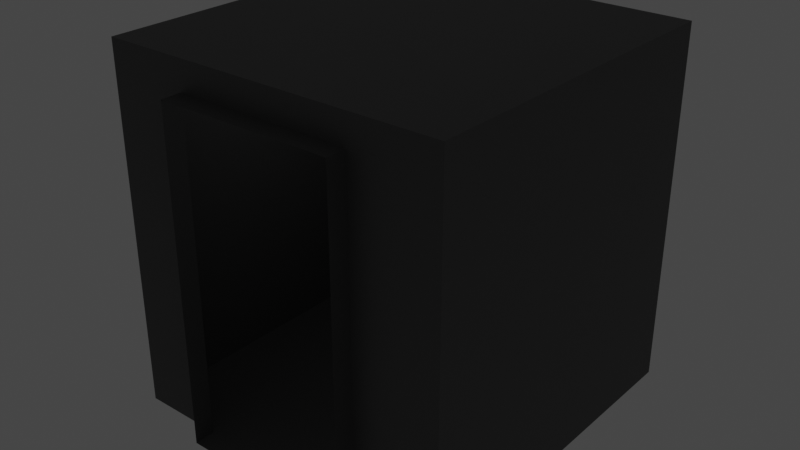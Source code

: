 # Source: Elevator.blend  (saved by Blender 3.6.11; exported with 4.5.12 LTS)
import bpy
from mathutils import Matrix  # noqa: F401  (used for matrix-valued properties, if any)

bpy.ops.wm.read_factory_settings(use_empty=True)
scene = bpy.context.scene
scene.name = 'Scene'

# ---- collections
col_collection = bpy.data.collections.new('Collection'); scene.collection.children.link(col_collection)

# ---- materials (node trees are filled in below, after node groups)
mat_elecdoorframe = bpy.data.materials.new('ElecDoorFrame')
mat_elecdoorframe.use_backface_culling = True
mat_elecdoorframe.use_transparent_shadow = False

# ---- material node trees
mat_elecdoorframe.use_nodes = True; mat_elecdoorframe.node_tree.nodes.clear()
_N = mat_elecdoorframe.node_tree.nodes; _L = mat_elecdoorframe.node_tree.links
n0 = _N.new('ShaderNodeBsdfPrincipled'); n0.name = 'Principled BSDF'; n0.location = (10, 300)
n0.distribution = 'GGX'
n0.subsurface_method = 'RANDOM_WALK_SKIN'
n0.inputs[0].default_value = (0.08438, 0.08438, 0.08438, 1.0)
n0.inputs[3].default_value = 1.45
n0.inputs[27].default_value = (0.0, 0.0, 0.0, 1.0)
n0.inputs[28].default_value = 1.0
n1 = _N.new('ShaderNodeOutputMaterial'); n1.name = 'Material Output'; n1.location = (300, 300)
_L.new(n0.outputs[0], n1.inputs[0])
n1.is_active_output = True

# ---- world
world_world = bpy.data.worlds.new('World'); scene.world = world_world
world_world.use_nodes = True; world_world.node_tree.nodes.clear()
_N = world_world.node_tree.nodes; _L = world_world.node_tree.links
n0 = _N.new('ShaderNodeOutputWorld'); n0.name = 'World Output'; n0.location = (300, 300)
n1 = _N.new('ShaderNodeBackground'); n1.name = 'Background'; n1.location = (10, 300)
n1.inputs[0].default_value = (0.05088, 0.05088, 0.05088, 1.0)
_L.new(n1.outputs[0], n0.inputs[0])
n0.is_active_output = True
world_world.color = (0.05088, 0.05088, 0.05088)
world_world.use_sun_shadow = False
world_world.sun_shadow_jitter_overblur = 0.0

# ---- lights
light_point = bpy.data.lights.new('Point', 'POINT')
light_point.transmission_factor = 0.0
light_point.shadow_maximum_resolution = 0.006
light_point.use_absolute_resolution = True

# ---- meshes
me_cube_002 = bpy.data.meshes.new('Cube.002')
me_cube_002.from_pydata([(-1.0, -0.9661, -0.9914), (-1.0, -0.9661, 1.0), (-1.0, 1.034, -0.9914), (-1.0, 1.034, 1.0), (1.0, -0.9661, -0.9914), (1.0, -0.9661, 1.0), (1.0, 1.034, -0.9914), (1.0, 1.034, 1.0), (0.4992, 1.034, -0.9914), (-0.5181, 1.034, -0.9914), (-0.5181, 1.034, 1.0), (0.4992, 1.034, 1.0), (-0.5181, -0.9661, -0.9914), (0.4992, -0.9661, -0.9914), (0.4992, -0.9661, 1.0), (-0.5181, -0.9661, 1.0), (-1.0, -0.9661, 0.8409), (-1.0, 1.034, 0.8409), (1.0, 1.034, 0.8409), (1.0, -0.9661, 0.8409), (0.4992, -0.9661, 0.8409), (-0.5181, -0.9661, 0.8409), (-0.5181, 1.034, 0.8409), (0.4992, 1.034, 0.8409), (-0.5181, -1.084, -0.9914), (0.4992, -1.084, -0.9914), (0.4992, -1.084, 0.8409), (-0.5181, -1.084, 0.8409)], [], [(16, 17, 3, 1), (23, 18, 7, 11), (18, 19, 5, 7), (21, 16, 1, 15), (8, 13, 4, 6), (10, 15, 1, 3), (7, 5, 14, 11), (11, 14, 15, 10), (2, 0, 12, 9), (9, 12, 13, 8), (19, 20, 14, 5), (20, 21, 15, 14), (17, 22, 10, 3), (22, 23, 11, 10), (9, 8, 23, 22), (2, 9, 22, 17), (4, 13, 20, 19), (12, 0, 16, 21), (6, 4, 19, 18), (8, 6, 18, 23), (0, 2, 17, 16), (13, 12, 24, 25), (20, 13, 25, 26), (21, 20, 26, 27), (12, 21, 27, 24)])
_uv = me_cube_002.uv_layers.new(name='UVMap')
_uv.uv.foreach_set('vector', [0.6087, 0.0, 0.6087, 0.25, 0.625, 0.25, 0.625, 0.0, 0.6087, 0.4167, 0.6087, 0.5, 0.625, 0.5, 0.625, 0.4167, 0.6087, 0.5, 0.6087, 0.75, 0.625, 0.75, 0.625, 0.5, 0.6087, 0.9167, 0.6087, 1.0, 0.625, 1.0, 0.625, 0.9167, 0.2917, 0.5, 0.2917, 0.75, 0.375, 0.75, 0.375, 0.5, 0.7917, 0.5, 0.7917, 0.75, 0.875, 0.75, 0.875, 0.5, 0.625, 0.5, 0.625, 0.75, 0.7083, 0.75, 0.7083, 0.5, 0.7083, 0.5, 0.7083, 0.75, 0.7917, 0.75, 0.7917, 0.5, 0.125, 0.5, 0.125, 0.75, 0.2083, 0.75, 0.2083, 0.5, 0.2083, 0.5, 0.2083, 0.75, 0.2917, 0.75, 0.2917, 0.5, 0.6087, 0.75, 0.6087, 0.8333, 0.625, 0.8333, 0.625, 0.75, 0.6087, 0.8333, 0.6087, 0.9167, 0.625, 0.9167, 0.625, 0.8333, 0.6087, 0.25, 0.6087, 0.3333, 0.625, 0.3333, 0.625, 0.25, 0.6087, 0.3333, 0.6087, 0.4167, 0.625, 0.4167, 0.625, 0.3333, 0.375, 0.3333, 0.375, 0.4167, 0.6087, 0.4167, 0.6087, 0.3333, 0.375, 0.25, 0.375, 0.3333, 0.6087, 0.3333, 0.6087, 0.25, 0.375, 0.75, 0.375, 0.8333, 0.6087, 0.8333, 0.6087, 0.75, 0.375, 0.9167, 0.375, 1.0, 0.6087, 1.0, 0.6087, 0.9167, 0.375, 0.5, 0.375, 0.75, 0.6087, 0.75, 0.6087, 0.5, 0.375, 0.4167, 0.375, 0.5, 0.6087, 0.5, 0.6087, 0.4167, 0.375, 0.0, 0.375, 0.25, 0.6087, 0.25, 0.6087, 0.0, 0.2917, 0.75, 0.2083, 0.75, 0.2083, 0.75, 0.2917, 0.75, 0.6087, 0.8333, 0.375, 0.8333, 0.375, 0.8333, 0.6087, 0.8333, 0.6087, 0.9167, 0.6087, 0.8333, 0.6087, 0.8333, 0.6087, 0.9167, 0.375, 0.9167, 0.6087, 0.9167, 0.6087, 0.9167, 0.375, 0.9167])
me_cube_002.materials.append(mat_elecdoorframe)
me_cube_002.update()

# ---- objects
ob_cube = bpy.data.objects.new('Cube', me_cube_002)
ob_point = bpy.data.objects.new('Point', light_point)

# ---- transforms, parenting, visibility, modifiers, constraints
ob_cube.location = (0.0, 1.964, 0.008612)
ob_cube.scale = (1.9, 1.9, 2.0)
ob_point.location = (0.01885, 2.044, 1.803)

# ---- collection membership
col_collection.objects.link(ob_cube)
col_collection.objects.link(ob_point)

# ---- scene / render settings (as saved in the file)
scene.frame_start = 1; scene.frame_end = 250; scene.frame_set(1)
scene.render.engine = 'BLENDER_EEVEE_NEXT'
scene.cycles.sampling_pattern = 'TABULATED_SOBOL'
scene.view_settings.view_transform = 'Filmic'
bpy.context.view_layer.update()

# ---- added for rendering (the .blend has no active camera): camera
cam_auto = bpy.data.cameras.new('AutoCamera')
cam_auto.lens = 50.0
cam_auto.sensor_width = 36.0
cam_auto.clip_end = 1000.0
ob_auto_camera = bpy.data.objects.new('AutoCamera', cam_auto)
scene.collection.objects.link(ob_auto_camera)
ob_auto_camera.location = (6.3084, -5.65371, 5.06392)
ob_auto_camera.rotation_euler = (1.09748, -7.21219e-08, 0.694738)
scene.camera = ob_auto_camera
bpy.context.view_layer.update()
